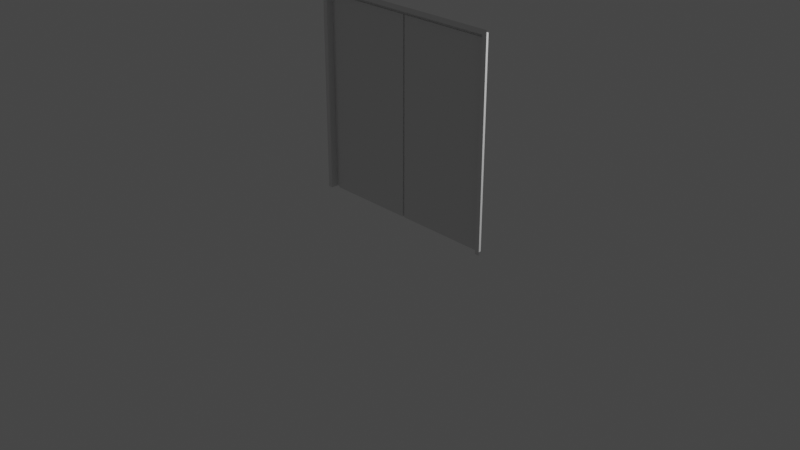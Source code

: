 # Source: df-tuer.blend  (saved by Blender 3.6.13; exported with 4.5.12 LTS)
import bpy
from mathutils import Matrix  # noqa: F401  (used for matrix-valued properties, if any)

bpy.ops.wm.read_factory_settings(use_empty=True)
scene = bpy.context.scene
scene.name = 'Scene'

# ---- collections
col_collection = bpy.data.collections.new('Collection'); scene.collection.children.link(col_collection)

# ---- world
world_world = bpy.data.worlds.new('World'); scene.world = world_world
world_world.use_nodes = True; world_world.node_tree.nodes.clear()
_N = world_world.node_tree.nodes; _L = world_world.node_tree.links
n0 = _N.new('ShaderNodeOutputWorld'); n0.name = 'World Output'; n0.location = (300, 300)
n1 = _N.new('ShaderNodeBackground'); n1.name = 'Background'; n1.location = (10, 300)
n1.inputs[0].default_value = (0.05088, 0.05088, 0.05088, 1.0)
_L.new(n1.outputs[0], n0.inputs[0])
n0.is_active_output = True
world_world.color = (0.05088, 0.05088, 0.05088)
world_world.use_sun_shadow = False
world_world.sun_shadow_jitter_overblur = 0.0

# ---- cameras
cam_camera = bpy.data.cameras.new('Camera')
cam_camera.clip_end = 100.0
cam_camera.ortho_scale = 7.314

# ---- lights
light_light = bpy.data.lights.new('Light', 'POINT')
light_light.transmission_factor = 0.0
light_light.energy = 1000.0
light_light.shadow_soft_size = 0.1
light_light.shadow_maximum_resolution = 0.006
light_light.use_absolute_resolution = True

# ---- meshes
me_fl_che = bpy.data.meshes.new('Fläche')
me_fl_che.from_pydata([(-1.05, 0.08, 1.192e-07), (1.05, 0.08, 1.192e-07), (-1.0, 0.08, 2.1), (1.0, 0.08, 2.1), (1.05, 0.0, 1.192e-07), (1.1, 0.0, 1.192e-07), (1.1, 0.0, 2.2), (-1.05, 0.0, 1.192e-07), (0.0, 0.0, 2.15), (-1.1, 0.0, 1.192e-07), (-1.1, 0.0, 2.2), (-1.05, 0.08, 2.15), (1.0, 0.08, 0.0), (-1.0, 0.08, 0.0), (1.05, 0.08, 2.15), (-1.0, 0.06, 0.0), (1.0, 0.06, 0.0), (-1.0, 0.06, 2.1), (1.0, 0.06, 2.1), (-0.01, 0.08, 0.0), (-0.01, 0.06, 0.0), (-0.01, 0.08, 2.1), (-0.01, 0.06, 2.1), (0.01, 0.08, 0.0), (0.01, 0.06, 0.0), (-0.0001272, 0.08, 2.15), (0.0002545, 0.0, 2.2), (0.01, 0.08, 2.1), (0.01, 0.06, 2.1), (1.05, 0.0, 2.15), (-1.05, 0.0, 2.15), (1.05, 0.0, 2.15)], [], [(2, 13, 15, 17), (14, 1, 4, 29), (29, 4, 5, 6), (0, 11, 30, 7), (7, 30, 10, 9), (21, 25, 11, 2), (13, 2, 11, 0), (24, 16, 18, 28), (3, 12, 1, 14), (27, 3, 14, 25), (23, 12, 16, 24), (21, 2, 17, 22), (12, 3, 18, 16), (13, 19, 20, 15), (15, 20, 22, 17), (21, 27, 25), (3, 27, 28, 18), (22, 20, 19, 21), (11, 25, 8, 30), (6, 26, 8, 31, 29), (10, 30, 8, 26), (14, 29, 31, 8, 25), (27, 21, 19, 23), (28, 27, 23, 24)])
_uv = me_fl_che.uv_layers.new(name='UV-Map')
_uv.uv.foreach_set('vector', [0.06445, 0.9648, 0.06445, 0.03515, 0.06445, 0.03515, 0.06445, 0.9648, 1.0, 1.0, 1.0, 0.0, 1.0, 0.0, 1.0, 1.0, 1.0, 1.0, 1.0, 0.0, 1.0, 0.0, 1.0, 1.0, 0.0, 0.0, 0.0, 1.0, 0.0, 1.0, 0.0, 0.0, 0.0, 0.0, 0.0, 1.0, 0.0, 1.0, 0.0, 0.0, 0.4435, 0.9648, 0.5038, 1.0, 0.0, 1.0, 0.06445, 0.9648, 0.06445, 0.03515, 0.06445, 0.9648, 0.0, 1.0, 0.0, 0.0, 0.5033, 0.03515, 0.9356, 0.03515, 0.9356, 0.9648, 0.5033, 0.9648, 0.9356, 0.9648, 0.9356, 0.03515, 1.0, 0.0, 1.0, 1.0, 0.5033, 0.9648, 0.9356, 0.9648, 1.0, 1.0, 0.5038, 1.0, 0.0, 0.0, 0.0, 0.0, 0.0, 0.0, 0.0, 0.0, 0.4435, 0.9648, 0.06445, 0.9648, 0.06445, 0.9648, 0.4435, 0.9648, 0.9356, 0.03515, 0.9356, 0.9648, 0.9356, 0.9648, 0.9356, 0.03515, 0.0, 0.0, 0.0, 0.0, 0.0, 0.0, 0.0, 0.0, 0.06445, 0.03515, 0.4435, 0.03515, 0.4435, 0.9648, 0.06445, 0.9648, 0.4435, 0.9648, 0.5033, 0.9648, 0.5038, 1.0, 0.9356, 0.9648, 0.5033, 0.9648, 0.5033, 0.9648, 0.9356, 0.9648, 0.4435, 0.9648, 0.4435, 0.03515, 0.0, 0.0, 0.4435, 0.9648, 0.0, 1.0, 0.5038, 1.0, 0.0, 0.0, 0.0, 1.0, 1.0, 1.0, 0.0, 0.0, 0.0, 0.0, 0.0, 0.0, 1.0, 1.0, 0.0, 1.0, 0.0, 1.0, 0.0, 0.0, 0.0, 0.0, 1.0, 1.0, 1.0, 1.0, 0.0, 0.0, 0.0, 0.0, 0.5038, 1.0, 0.5033, 0.9648, 0.4435, 0.9648, 0.0, 0.0, 0.0, 0.0, 0.5033, 0.9648, 0.5033, 0.9648, 0.0, 0.0, 0.5033, 0.03515])
me_fl_che.update()

# ---- objects
ob_light = bpy.data.objects.new('Light', light_light)
ob_camera = bpy.data.objects.new('Camera', cam_camera)
ob_df_tuer = bpy.data.objects.new('df-tuer', me_fl_che)

# ---- transforms, parenting, visibility, modifiers, constraints
ob_light.location = (4.076, 1.005, 5.904)
ob_light.rotation_euler = (0.6503, 0.05522, 1.866)
ob_light.lock_rotations_4d = False
ob_light.empty_display_type = 'ARROWS'
ob_light.color = (0.0, 0.0, 0.0, 0.0)
ob_light.lineart.crease_threshold = 0.0
ob_camera.location = (7.359, -6.926, 4.958)
ob_camera.rotation_euler = (1.109, 0.0, 0.8149)
ob_camera.lock_rotations_4d = False
ob_camera.empty_display_type = 'ARROWS'
ob_camera.color = (0.0, 0.0, 0.0, 0.0)
ob_camera.display_type = 'WIRE'
ob_camera.lineart.crease_threshold = 0.0
ob_df_tuer.location = (0.0, 0.0, 0.0)

# ---- collection membership
col_collection.objects.link(ob_light)
col_collection.objects.link(ob_camera)
col_collection.objects.link(ob_df_tuer)

# ---- scene / render settings (as saved in the file)
scene.camera = ob_camera
scene.frame_start = 1; scene.frame_end = 250; scene.frame_set(0)
scene.render.engine = 'BLENDER_EEVEE_NEXT'
scene.cycles.sampling_pattern = 'TABULATED_SOBOL'
scene.view_settings.view_transform = 'Filmic'
bpy.context.view_layer.update()
